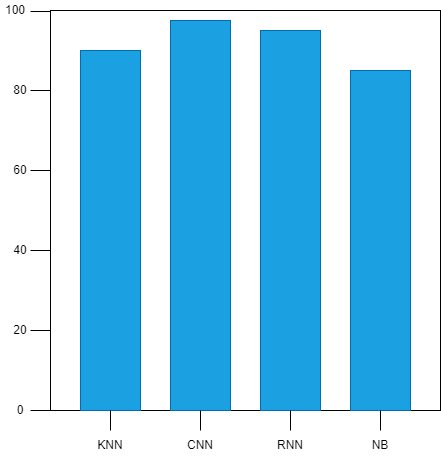

The diagram above was exported from draw.io. Its source (the exported page's mxGraphModel, read from the mxfile embedded in the PNG):
<mxGraphModel dx="868" dy="450" grid="1" gridSize="10" guides="1" tooltips="1" connect="1" arrows="1" fold="1" page="1" pageScale="1" pageWidth="850" pageHeight="1100" math="0" shadow="0">
  <root>
    <mxCell id="0" />
    <mxCell id="1" parent="0" />
    <mxCell id="S-ZRxmro4vZuCp1pDzDB-2" value="" style="whiteSpace=wrap;html=1;" vertex="1" parent="1">
      <mxGeometry x="110" y="40" width="390" height="400" as="geometry" />
    </mxCell>
    <mxCell id="S-ZRxmro4vZuCp1pDzDB-3" value="" style="endArrow=none;html=1;rounded=0;exitX=0;exitY=1;exitDx=0;exitDy=0;" edge="1" parent="1" source="S-ZRxmro4vZuCp1pDzDB-2">
      <mxGeometry width="50" height="50" relative="1" as="geometry">
        <mxPoint x="400" y="360" as="sourcePoint" />
        <mxPoint x="90" y="440" as="targetPoint" />
      </mxGeometry>
    </mxCell>
    <mxCell id="S-ZRxmro4vZuCp1pDzDB-4" value="" style="endArrow=none;html=1;rounded=0;" edge="1" parent="1">
      <mxGeometry width="50" height="50" relative="1" as="geometry">
        <mxPoint x="90" y="360" as="sourcePoint" />
        <mxPoint x="110" y="360" as="targetPoint" />
      </mxGeometry>
    </mxCell>
    <mxCell id="S-ZRxmro4vZuCp1pDzDB-5" value="" style="endArrow=none;html=1;rounded=0;" edge="1" parent="1">
      <mxGeometry width="50" height="50" relative="1" as="geometry">
        <mxPoint x="90" y="280" as="sourcePoint" />
        <mxPoint x="110" y="280" as="targetPoint" />
      </mxGeometry>
    </mxCell>
    <mxCell id="S-ZRxmro4vZuCp1pDzDB-6" value="" style="endArrow=none;html=1;rounded=0;" edge="1" parent="1">
      <mxGeometry width="50" height="50" relative="1" as="geometry">
        <mxPoint x="90" y="200" as="sourcePoint" />
        <mxPoint x="110" y="200" as="targetPoint" />
      </mxGeometry>
    </mxCell>
    <mxCell id="S-ZRxmro4vZuCp1pDzDB-7" value="" style="endArrow=none;html=1;rounded=0;" edge="1" parent="1">
      <mxGeometry width="50" height="50" relative="1" as="geometry">
        <mxPoint x="90" y="120" as="sourcePoint" />
        <mxPoint x="110" y="120" as="targetPoint" />
      </mxGeometry>
    </mxCell>
    <mxCell id="S-ZRxmro4vZuCp1pDzDB-8" value="" style="endArrow=none;html=1;rounded=0;" edge="1" parent="1">
      <mxGeometry width="50" height="50" relative="1" as="geometry">
        <mxPoint x="90" y="41" as="sourcePoint" />
        <mxPoint x="110" y="41" as="targetPoint" />
      </mxGeometry>
    </mxCell>
    <mxCell id="S-ZRxmro4vZuCp1pDzDB-9" value="" style="rounded=0;whiteSpace=wrap;html=1;fillColor=#1ba1e2;fontColor=#ffffff;strokeColor=#006EAF;" vertex="1" parent="1">
      <mxGeometry x="140" y="80" width="60" height="360" as="geometry" />
    </mxCell>
    <mxCell id="S-ZRxmro4vZuCp1pDzDB-10" value="0" style="text;html=1;strokeColor=none;fillColor=none;align=center;verticalAlign=middle;whiteSpace=wrap;rounded=0;" vertex="1" parent="1">
      <mxGeometry x="70" y="430" width="20" height="20" as="geometry" />
    </mxCell>
    <mxCell id="S-ZRxmro4vZuCp1pDzDB-13" value="20" style="text;html=1;strokeColor=none;fillColor=none;align=center;verticalAlign=middle;whiteSpace=wrap;rounded=0;" vertex="1" parent="1">
      <mxGeometry x="70" y="350" width="20" height="20" as="geometry" />
    </mxCell>
    <mxCell id="S-ZRxmro4vZuCp1pDzDB-14" value="40" style="text;html=1;strokeColor=none;fillColor=none;align=center;verticalAlign=middle;whiteSpace=wrap;rounded=0;" vertex="1" parent="1">
      <mxGeometry x="70" y="270" width="20" height="20" as="geometry" />
    </mxCell>
    <mxCell id="S-ZRxmro4vZuCp1pDzDB-15" value="60" style="text;html=1;strokeColor=none;fillColor=none;align=center;verticalAlign=middle;whiteSpace=wrap;rounded=0;" vertex="1" parent="1">
      <mxGeometry x="70" y="190" width="20" height="20" as="geometry" />
    </mxCell>
    <mxCell id="S-ZRxmro4vZuCp1pDzDB-16" value="80" style="text;html=1;strokeColor=none;fillColor=none;align=center;verticalAlign=middle;whiteSpace=wrap;rounded=0;" vertex="1" parent="1">
      <mxGeometry x="70" y="110" width="20" height="20" as="geometry" />
    </mxCell>
    <mxCell id="S-ZRxmro4vZuCp1pDzDB-17" value="100" style="text;html=1;strokeColor=none;fillColor=none;align=center;verticalAlign=middle;whiteSpace=wrap;rounded=0;" vertex="1" parent="1">
      <mxGeometry x="60" y="30" width="30" height="20" as="geometry" />
    </mxCell>
    <mxCell id="S-ZRxmro4vZuCp1pDzDB-18" value="" style="rounded=0;whiteSpace=wrap;html=1;fillColor=#1ba1e2;fontColor=#ffffff;strokeColor=#006EAF;" vertex="1" parent="1">
      <mxGeometry x="230" y="50" width="60" height="390" as="geometry" />
    </mxCell>
    <mxCell id="S-ZRxmro4vZuCp1pDzDB-19" value="" style="rounded=0;whiteSpace=wrap;html=1;fillColor=#1ba1e2;fontColor=#ffffff;strokeColor=#006EAF;" vertex="1" parent="1">
      <mxGeometry x="320" y="60" width="60" height="380" as="geometry" />
    </mxCell>
    <mxCell id="S-ZRxmro4vZuCp1pDzDB-20" value="" style="rounded=0;whiteSpace=wrap;html=1;fillColor=#1ba1e2;fontColor=#ffffff;strokeColor=#006EAF;" vertex="1" parent="1">
      <mxGeometry x="410" y="100" width="60" height="340" as="geometry" />
    </mxCell>
    <mxCell id="S-ZRxmro4vZuCp1pDzDB-21" value="" style="endArrow=none;html=1;rounded=0;entryX=0.5;entryY=1;entryDx=0;entryDy=0;" edge="1" parent="1" target="S-ZRxmro4vZuCp1pDzDB-9">
      <mxGeometry width="50" height="50" relative="1" as="geometry">
        <mxPoint x="170" y="460" as="sourcePoint" />
        <mxPoint x="190" y="460" as="targetPoint" />
      </mxGeometry>
    </mxCell>
    <mxCell id="S-ZRxmro4vZuCp1pDzDB-22" value="KNN" style="text;html=1;strokeColor=none;fillColor=none;align=center;verticalAlign=middle;whiteSpace=wrap;rounded=0;" vertex="1" parent="1">
      <mxGeometry x="140" y="460" width="60" height="30" as="geometry" />
    </mxCell>
    <mxCell id="S-ZRxmro4vZuCp1pDzDB-23" value="" style="endArrow=none;html=1;rounded=0;entryX=0.5;entryY=1;entryDx=0;entryDy=0;" edge="1" parent="1">
      <mxGeometry width="50" height="50" relative="1" as="geometry">
        <mxPoint x="260" y="460" as="sourcePoint" />
        <mxPoint x="260" y="440" as="targetPoint" />
      </mxGeometry>
    </mxCell>
    <mxCell id="S-ZRxmro4vZuCp1pDzDB-24" value="" style="endArrow=none;html=1;rounded=0;entryX=0.5;entryY=1;entryDx=0;entryDy=0;" edge="1" parent="1">
      <mxGeometry width="50" height="50" relative="1" as="geometry">
        <mxPoint x="350" y="460" as="sourcePoint" />
        <mxPoint x="350" y="440" as="targetPoint" />
      </mxGeometry>
    </mxCell>
    <mxCell id="S-ZRxmro4vZuCp1pDzDB-25" value="" style="endArrow=none;html=1;rounded=0;entryX=0.5;entryY=1;entryDx=0;entryDy=0;" edge="1" parent="1">
      <mxGeometry width="50" height="50" relative="1" as="geometry">
        <mxPoint x="440" y="460" as="sourcePoint" />
        <mxPoint x="440" y="440" as="targetPoint" />
      </mxGeometry>
    </mxCell>
    <mxCell id="S-ZRxmro4vZuCp1pDzDB-26" value="CNN" style="text;html=1;strokeColor=none;fillColor=none;align=center;verticalAlign=middle;whiteSpace=wrap;rounded=0;" vertex="1" parent="1">
      <mxGeometry x="230" y="460" width="60" height="30" as="geometry" />
    </mxCell>
    <mxCell id="S-ZRxmro4vZuCp1pDzDB-27" value="RNN" style="text;html=1;strokeColor=none;fillColor=none;align=center;verticalAlign=middle;whiteSpace=wrap;rounded=0;" vertex="1" parent="1">
      <mxGeometry x="320" y="460" width="60" height="30" as="geometry" />
    </mxCell>
    <mxCell id="S-ZRxmro4vZuCp1pDzDB-28" value="NB" style="text;html=1;strokeColor=none;fillColor=none;align=center;verticalAlign=middle;whiteSpace=wrap;rounded=0;" vertex="1" parent="1">
      <mxGeometry x="410" y="460" width="60" height="30" as="geometry" />
    </mxCell>
  </root>
</mxGraphModel>